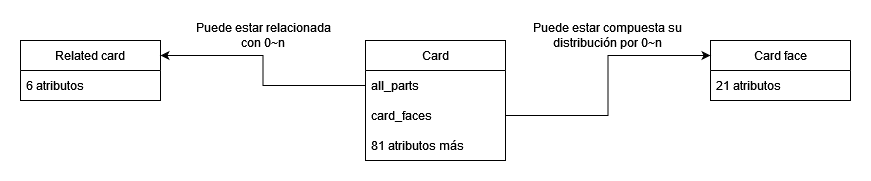

The diagram above was exported from draw.io. Its source (the exported page's mxGraphModel, read from the mxfile embedded in the PNG):
<mxGraphModel dx="1877" dy="558" grid="1" gridSize="10" guides="1" tooltips="1" connect="1" arrows="1" fold="1" page="1" pageScale="1" pageWidth="827" pageHeight="1169" math="0" shadow="0">
  <root>
    <mxCell id="0" />
    <mxCell id="1" parent="0" />
    <mxCell id="MsBhrDyqOacnIm68Gx8C-5" value="Card" style="swimlane;fontStyle=0;childLayout=stackLayout;horizontal=1;startSize=30;horizontalStack=0;resizeParent=1;resizeParentMax=0;resizeLast=0;collapsible=1;marginBottom=0;whiteSpace=wrap;html=1;" vertex="1" parent="1">
      <mxGeometry x="325" y="200" width="140" height="120" as="geometry" />
    </mxCell>
    <mxCell id="MsBhrDyqOacnIm68Gx8C-6" value="all_parts" style="text;strokeColor=none;fillColor=none;align=left;verticalAlign=middle;spacingLeft=4;spacingRight=4;overflow=hidden;points=[[0,0.5],[1,0.5]];portConstraint=eastwest;rotatable=0;whiteSpace=wrap;html=1;" vertex="1" parent="MsBhrDyqOacnIm68Gx8C-5">
      <mxGeometry y="30" width="140" height="30" as="geometry" />
    </mxCell>
    <mxCell id="MsBhrDyqOacnIm68Gx8C-7" value="card_faces" style="text;strokeColor=none;fillColor=none;align=left;verticalAlign=middle;spacingLeft=4;spacingRight=4;overflow=hidden;points=[[0,0.5],[1,0.5]];portConstraint=eastwest;rotatable=0;whiteSpace=wrap;html=1;" vertex="1" parent="MsBhrDyqOacnIm68Gx8C-5">
      <mxGeometry y="60" width="140" height="30" as="geometry" />
    </mxCell>
    <mxCell id="MsBhrDyqOacnIm68Gx8C-8" value="81 atributos más" style="text;strokeColor=none;fillColor=none;align=left;verticalAlign=middle;spacingLeft=4;spacingRight=4;overflow=hidden;points=[[0,0.5],[1,0.5]];portConstraint=eastwest;rotatable=0;whiteSpace=wrap;html=1;" vertex="1" parent="MsBhrDyqOacnIm68Gx8C-5">
      <mxGeometry y="90" width="140" height="30" as="geometry" />
    </mxCell>
    <mxCell id="MsBhrDyqOacnIm68Gx8C-12" value="Related card" style="swimlane;fontStyle=0;childLayout=stackLayout;horizontal=1;startSize=30;horizontalStack=0;resizeParent=1;resizeParentMax=0;resizeLast=0;collapsible=1;marginBottom=0;whiteSpace=wrap;html=1;" vertex="1" parent="1">
      <mxGeometry x="-20" y="200" width="140" height="60" as="geometry" />
    </mxCell>
    <mxCell id="MsBhrDyqOacnIm68Gx8C-13" value="6 atributos" style="text;strokeColor=none;fillColor=none;align=left;verticalAlign=middle;spacingLeft=4;spacingRight=4;overflow=hidden;points=[[0,0.5],[1,0.5]];portConstraint=eastwest;rotatable=0;whiteSpace=wrap;html=1;" vertex="1" parent="MsBhrDyqOacnIm68Gx8C-12">
      <mxGeometry y="30" width="140" height="30" as="geometry" />
    </mxCell>
    <mxCell id="MsBhrDyqOacnIm68Gx8C-16" value="Card face" style="swimlane;fontStyle=0;childLayout=stackLayout;horizontal=1;startSize=30;horizontalStack=0;resizeParent=1;resizeParentMax=0;resizeLast=0;collapsible=1;marginBottom=0;whiteSpace=wrap;html=1;" vertex="1" parent="1">
      <mxGeometry x="670" y="200" width="140" height="60" as="geometry" />
    </mxCell>
    <mxCell id="MsBhrDyqOacnIm68Gx8C-17" value="21 atributos" style="text;strokeColor=none;fillColor=none;align=left;verticalAlign=middle;spacingLeft=4;spacingRight=4;overflow=hidden;points=[[0,0.5],[1,0.5]];portConstraint=eastwest;rotatable=0;whiteSpace=wrap;html=1;" vertex="1" parent="MsBhrDyqOacnIm68Gx8C-16">
      <mxGeometry y="30" width="140" height="30" as="geometry" />
    </mxCell>
    <mxCell id="MsBhrDyqOacnIm68Gx8C-20" style="edgeStyle=orthogonalEdgeStyle;rounded=0;orthogonalLoop=1;jettySize=auto;html=1;entryX=1;entryY=0.25;entryDx=0;entryDy=0;" edge="1" parent="1" source="MsBhrDyqOacnIm68Gx8C-6" target="MsBhrDyqOacnIm68Gx8C-12">
      <mxGeometry relative="1" as="geometry" />
    </mxCell>
    <mxCell id="MsBhrDyqOacnIm68Gx8C-21" style="edgeStyle=orthogonalEdgeStyle;rounded=0;orthogonalLoop=1;jettySize=auto;html=1;exitX=1;exitY=0.5;exitDx=0;exitDy=0;entryX=0;entryY=0.25;entryDx=0;entryDy=0;" edge="1" parent="1" source="MsBhrDyqOacnIm68Gx8C-7" target="MsBhrDyqOacnIm68Gx8C-16">
      <mxGeometry relative="1" as="geometry" />
    </mxCell>
    <mxCell id="MsBhrDyqOacnIm68Gx8C-22" value="Puede estar relacionada con 0~n" style="text;html=1;strokeColor=none;fillColor=none;align=center;verticalAlign=middle;whiteSpace=wrap;rounded=0;" vertex="1" parent="1">
      <mxGeometry x="147" y="180" width="152" height="30" as="geometry" />
    </mxCell>
    <mxCell id="MsBhrDyqOacnIm68Gx8C-23" value="Puede estar compuesta su distribución por 0~n" style="text;html=1;strokeColor=none;fillColor=none;align=center;verticalAlign=middle;whiteSpace=wrap;rounded=0;" vertex="1" parent="1">
      <mxGeometry x="491" y="180" width="153" height="30" as="geometry" />
    </mxCell>
  </root>
</mxGraphModel>